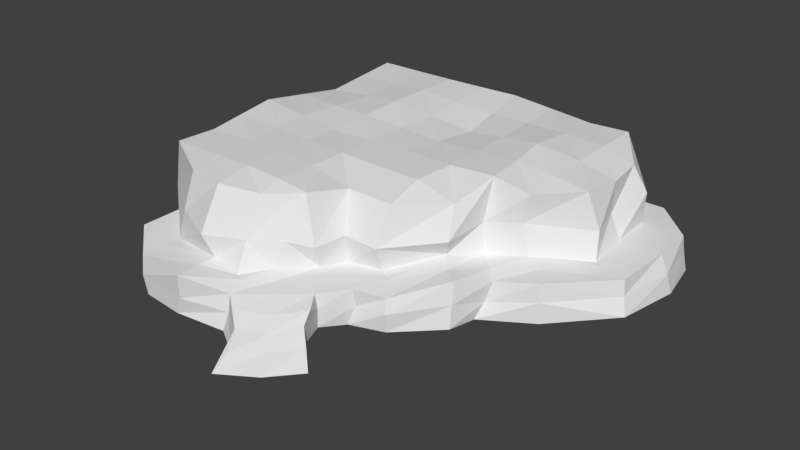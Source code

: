 # Source: CliffCorner2.blend  (saved by Blender 2.79.0; exported with 4.5.12 LTS)
import bpy
from mathutils import Matrix  # noqa: F401  (used for matrix-valued properties, if any)

bpy.ops.wm.read_factory_settings(use_empty=True)
scene = bpy.context.scene
scene.name = 'Scene'

# ---- collections
col_collection_1 = bpy.data.collections.new('Collection 1'); scene.collection.children.link(col_collection_1)

# ---- world
world_world = bpy.data.worlds.new('World'); scene.world = world_world
world_world.color = (0.05088, 0.05088, 0.05088)
world_world.use_sun_shadow = False
world_world.sun_shadow_jitter_overblur = 0.0
world_world.cycles.sampling_method = 'MANUAL'

# ---- meshes
me_grid_021 = bpy.data.meshes.new('Grid.021')
me_grid_021.from_pydata([(-19.66, 11.7, -39.35), (-20.14, -2.119, -49.81), (-18.93, 11.17, -30.38), (-29.97, -1.854, -50.38), (-10.17, 9.782, -39.96), (-39.24, -2.011, -50.36), (-51.24, -1.694, -19.44), (-50.42, -1.745, -29.47), (-51.44, -1.73, -40.38), (-51.29, -2.166, -49.47), (-10.36, 5.973, -39.94), (-19.43, 6.173, -29.49), (-19.37, 7.213, -49.02), (-28.75, 5.844, -18.35), (-29.79, 6.594, -50.46), (-39.98, 5.995, -8.9), (-39.18, 5.033, -51.01), (-50.82, 5.645, -19.91), (-51.28, 6.228, -30.27), (-51.26, 5.64, -39.91), (-50.36, 5.073, -49.71), (-19.54, 10.68, -50.24), (-29.97, 10.05, -20.41), (-29.98, 11.0, -30.01), (-29.5, 10.09, -40.4), (-30.59, 11.16, -51.12), (-39.46, 11.09, -11.26), (-39.9, 11.51, -20.41), (-40.36, 10.96, -29.36), (-39.72, 11.64, -39.53), (-40.01, 11.29, -50.31), (-50.33, 11.26, -20.45), (-51.26, 11.83, -29.85), (-50.42, 10.29, -40.5), (-50.91, 10.87, -51.07), (-10.43, 10.38, -34.8), (-50.93, -1.738, -34.92), (-9.311, 5.875, -35.77), (-51.27, 5.934, -35.09), (-19.25, 11.27, -34.82), (-29.74, 10.55, -35.21), (-40.04, 11.3, -34.45), (-50.84, 11.06, -35.17), (-50.83, -1.72, -24.46), (-19.76, 5.823, -23.95), (-51.05, 5.936, -25.09), (-20.39, 9.341, -25.6), (-29.99, 11.0, -25.0), (-40.13, 11.24, -24.89), (-50.8, 11.55, -25.15), (-51.01, -1.712, -14.95), (-29.77, 5.479, -14.91), (-51.21, 5.969, -15.32), (-31.36, 10.93, -15.59), (-39.69, 11.52, -15.6), (-50.63, 11.31, -15.64), (-25.05, -1.987, -50.1), (-25.03, 5.389, -18.74), (-24.58, 6.904, -49.74), (-24.48, 9.892, -20.55), (-24.41, 10.92, -30.15), (-24.58, 10.9, -39.87), (-25.07, 10.92, -50.68), (-24.5, 10.91, -35.01), (-24.75, 10.94, -25.07), (-14.76, -2.007, -50.36), (-15.59, 6.614, -30.89), (-13.95, 6.604, -50.34), (-14.62, 10.22, -30.68), (-14.53, 10.96, -39.72), (-14.7, 10.84, -50.34), (-14.59, 10.87, -34.88), (-34.61, -1.932, -50.37), (-35.52, 6.048, -10.96), (-34.49, 5.814, -50.74), (-34.9, 10.71, -12.82), (-34.95, 11.26, -20.21), (-35.17, 10.98, -29.69), (-34.61, 10.87, -39.96), (-35.3, 11.22, -50.71), (-34.89, 10.92, -34.83), (-35.06, 11.12, -24.95), (-35.03, 11.42, -15.48), (-10.59, 10.01, -44.41), (-51.37, -1.948, -44.77), (-9.056, 6.873, -45.1), (-50.81, 5.357, -44.66), (-19.6, 11.19, -44.65), (-30.05, 10.63, -45.61), (-39.87, 11.47, -44.77), (-50.67, 10.58, -45.63), (-24.83, 10.91, -45.13), (-14.61, 10.9, -44.88), (-34.96, 11.05, -45.19), (-44.77, -2.089, -49.91), (-45.01, 6.433, -11.07), (-44.27, 5.053, -50.36), (-43.93, 11.09, -11.85), (-44.62, 11.39, -20.43), (-45.31, 11.4, -29.61), (-44.57, 10.97, -40.01), (-44.96, 11.08, -50.69), (-44.94, 11.18, -34.81), (-44.97, 11.39, -25.02), (-44.66, 11.42, -15.62), (-44.77, 11.02, -45.2), (-51.03, 2.917, -19.67), (-19.75, 3.1, -49.41), (-29.88, 3.107, -50.42), (-39.21, 2.458, -50.68), (-50.83, 2.347, -49.59), (-19.2, 2.316, -29.49), (-39.0, 3.429, -9.691), (-51.35, 2.887, -40.14), (-50.85, 3.071, -29.87), (-9.277, 3.107, -40.25), (-28.87, 2.503, -18.98), (-8.932, 2.739, -34.94), (-51.1, 2.979, -35.01), (-50.94, 2.994, -24.77), (-20.96, 3.522, -25.29), (-29.95, 2.846, -15.79), (-51.11, 3.011, -15.14), (-25.3, 2.296, -20.06), (-24.81, 3.104, -49.92), (-14.59, 3.053, -30.98), (-14.36, 2.987, -50.35), (-35.34, 2.803, -9.376), (-34.55, 2.782, -50.55), (-9.51, 2.994, -45.59), (-51.09, 2.617, -44.72), (-45.76, 2.887, -10.69), (-44.52, 2.402, -50.14), (-40.09, -1.498, -4.987), (-51.01, -1.712, -9.952), (-33.59, -1.271, -5.45), (-44.98, -1.291, -5.265), (-39.0, 3.429, -4.691), (-51.11, 3.011, -10.14), (-33.6, 2.447, -6.695), (-45.76, 2.887, -5.691), (-2.854, -1.261, -40.52), (-4.054, -1.094, -32.96), (-9.761, -2.007, -50.36), (-3.936, -1.211, -46.0), (-4.277, 3.107, -40.25), (-4.826, 2.739, -33.66), (-9.355, 2.987, -50.35), (-4.51, 2.994, -45.59), (-16.22, -1.83, -23.87), (-25.25, -1.635, -14.68), (-16.72, -1.539, -20.34), (-26.65, -1.135, -11.77), (-21.2, -1.47, -15.81), (-10.37, -1.48, -26.87), (-15.2, 2.316, -25.49), (-24.88, 2.503, -14.98), (-16.96, 3.522, -21.29), (-26.98, 2.599, -11.86), (-21.3, 2.296, -16.06), (-10.59, 3.053, -26.98), (-12.42, 2.897, -29.66), (-16.69, 2.626, -27.02), (-29.13, 2.822, -13.36), (-34.25, 2.864, -8.87), (-51.11, 3.011, -12.64), (-45.53, 2.993, -8.864), (-39.37, 3.22, -7.649), (-51.13, -1.28, -12.36), (-12.21, -1.631, -50.42), (-7.918, 2.843, -34.47), (-7.88, 3.007, -45.47), (-11.86, 2.987, -50.35), (-7.0, 3.03, -40.14), (-23.16, 2.53, -18.79), (-19.39, 3.119, -23.12), (-26.53, 2.555, -16.61), (-51.18, 0.6629, -19.63), (-19.44, 0.5712, -49.73), (-29.64, 0.5174, -50.69), (-39.58, 0.1752, -50.25), (-51.63, 0.3681, -39.96), (-50.9, 0.4117, -49.23), (-50.7, 0.3047, -29.44), (-51.06, 0.6267, -34.91), (-50.78, 0.9504, -24.71), (-51.15, 0.6058, -15.04), (-24.4, 0.4874, -50.14), (-14.54, 0.426, -50.39), (-34.58, 0.4143, -50.45), (-51.16, 0.3399, -44.81), (-44.85, 0.03478, -49.94), (-39.26, 0.6028, -4.877), (-50.71, 0.4117, -10.07), (-33.46, 0.5731, -6.218), (-45.48, 0.9113, -5.221), (-3.299, 0.979, -40.14), (-4.645, 0.8961, -33.48), (-9.692, 0.07997, -49.97), (-4.287, 1.068, -45.74), (-15.67, 0.05204, -24.82), (-24.63, 0.5241, -15.22), (-16.8, 1.065, -20.79), (-26.65, 0.9644, -11.84), (-21.09, 0.7006, -15.6), (-10.45, 0.9432, -26.86), (-11.89, 1.049, -50.58), (-51.06, 1.249, -12.57), (-28.52, -0.9553, 0.5674), (-21.59, -0.8843, -5.147), (-25.08, 1.309, -8.324), (-25.08, -0.7899, -8.251), (-30.28, 0.918, -4.108), (-30.41, -1.3, -3.454), (-30.14, 2.553, -9.181), (-32.2, 6.109, -13.16), (-32.76, 9.866, -14.27), (-32.88, 3.146, -12.17), (-31.85, 2.627, -10.75), (-24.52, -0.9162, -1.893), (-27.21, 0.9285, -5.502), (-23.39, 0.2722, -6.82), (-28.81, 0.07553, -1.905), (-26.04, 0.06948, -3.986), (-31.46, 1.828, -5.758), (-25.68, 2.176, -9.836), (-28.35, 1.805, -7.23)], [], [(126, 107, 12, 67), (67, 12, 21, 70), (124, 108, 14, 58), (128, 109, 16, 74), (130, 113, 19, 86), (38, 18, 32, 42), (120, 111, 11, 44), (132, 110, 20, 96), (51, 13, 22, 53), (131, 112, 15, 95), (118, 114, 18, 38), (216, 75, 73, 215), (121, 116, 13, 51), (217, 215, 73, 127), (117, 37, 66, 125), (70, 83, 85, 67), (57, 44, 46, 59), (37, 10, 4, 35), (45, 17, 31, 49), (58, 14, 25, 62), (52, 95, 97, 55), (86, 19, 33, 90), (44, 11, 2, 46), (117, 115, 10, 37), (74, 16, 30, 79), (119, 106, 17, 45), (71, 69, 0, 39), (92, 70, 21, 87), (64, 60, 23, 47), (63, 61, 24, 40), (91, 62, 25, 88), (82, 76, 27, 54), (81, 77, 28, 48), (80, 78, 29, 41), (93, 79, 30, 89), (104, 98, 31, 55), (103, 99, 32, 49), (102, 100, 33, 42), (105, 101, 34, 90), (95, 15, 26, 97), (35, 68, 66, 37), (99, 102, 42, 32), (77, 80, 41, 28), (60, 63, 40, 23), (68, 71, 39, 2), (96, 20, 34, 101), (113, 118, 38, 19), (98, 103, 49, 31), (76, 81, 48, 27), (59, 64, 47, 22), (114, 119, 45, 18), (19, 38, 42, 33), (97, 104, 55), (75, 82, 54, 26), (18, 45, 49, 32), (106, 122, 52, 17), (46, 64, 59), (2, 39, 63, 60), (87, 21, 62, 91), (39, 0, 61, 63), (46, 2, 60, 64), (116, 123, 57, 13), (17, 52, 55, 31), (12, 58, 62, 21), (107, 124, 58, 12), (35, 71, 68), (13, 57, 59, 22), (92, 83, 70), (35, 4, 69, 71), (111, 125, 66, 11), (53, 82, 75, 216), (22, 47, 81, 76), (23, 40, 80, 77), (88, 25, 79, 93), (40, 24, 78, 80), (47, 23, 77, 81), (53, 22, 76, 82), (11, 66, 68, 2), (14, 74, 79, 25), (112, 127, 73, 15), (108, 128, 74, 14), (24, 88, 93, 78), (4, 83, 92, 69), (0, 87, 91, 61), (100, 105, 90, 33), (78, 93, 89, 29), (61, 91, 88, 24), (69, 92, 87, 0), (15, 73, 75, 26), (20, 86, 90, 34), (115, 129, 85, 10), (110, 130, 86, 20), (29, 89, 105, 100), (26, 54, 104, 97), (27, 48, 103, 98), (28, 41, 102, 99), (10, 85, 83, 4), (89, 30, 101, 105), (41, 29, 100, 102), (48, 28, 99, 103), (54, 27, 98, 104), (109, 132, 96, 16), (180, 191, 132, 109), (182, 190, 130, 110), (161, 160, 146, 170), (179, 189, 128, 108), (166, 165, 138, 140), (178, 187, 124, 107), (175, 174, 159, 157), (177, 186, 122, 106), (183, 185, 119, 114), (181, 184, 118, 113), (185, 177, 106, 119), (218, 163, 121, 217), (161, 162, 155, 160), (184, 183, 114, 118), (191, 182, 110, 132), (190, 181, 113, 130), (189, 180, 109, 128), (187, 179, 108, 124), (188, 178, 107, 126), (131, 95, 52, 122), (197, 146, 160, 205), (120, 44, 57, 123), (126, 67, 85, 129), (16, 96, 101, 30), (192, 194, 139, 137), (195, 192, 137, 140), (193, 195, 140, 138), (167, 166, 140, 137), (164, 167, 137, 139), (223, 222, 208, 219), (207, 168, 134, 193), (196, 199, 148, 145), (197, 196, 145, 146), (199, 198, 147, 148), (172, 171, 148, 147), (206, 172, 147, 198), (173, 170, 146, 145), (171, 173, 145, 148), (204, 202, 157, 159), (200, 205, 160, 155), (201, 204, 159, 156), (203, 201, 156, 158), (202, 200, 155, 157), (162, 175, 157, 155), (174, 176, 156, 159), (176, 163, 158, 156), (116, 121, 163, 176), (123, 116, 176, 174), (111, 120, 175, 162), (129, 115, 173, 171), (115, 117, 170, 173), (188, 126, 172, 206), (126, 129, 171, 172), (186, 50, 168, 207), (127, 112, 167, 164), (112, 131, 166, 167), (125, 111, 162, 161), (214, 158, 163, 218), (120, 123, 174, 175), (131, 122, 165, 166), (125, 161, 170, 117), (122, 186, 207, 165), (65, 188, 206, 169), (151, 149, 200, 202), (152, 150, 201, 203), (150, 153, 204, 201), (149, 154, 205, 200), (153, 151, 202, 204), (169, 206, 198, 143), (144, 143, 198, 199), (142, 141, 196, 197), (141, 144, 199, 196), (165, 207, 193, 138), (211, 210, 221, 209), (134, 136, 195, 193), (136, 133, 192, 195), (133, 135, 194, 192), (142, 197, 205, 154), (65, 1, 178, 188), (56, 3, 179, 187), (72, 5, 180, 189), (84, 8, 181, 190), (94, 9, 182, 191), (36, 7, 183, 184), (43, 6, 177, 185), (8, 36, 184, 181), (7, 43, 185, 183), (6, 50, 186, 177), (1, 56, 187, 178), (3, 72, 189, 179), (9, 84, 190, 182), (5, 94, 191, 180), (212, 213, 208, 222), (194, 135, 213, 212), (203, 158, 225, 210), (139, 194, 212, 224), (152, 203, 210, 211), (226, 224, 212, 220), (225, 226, 220, 210), (139, 214, 218, 164), (221, 223, 219, 209), (164, 218, 217, 127), (121, 51, 215, 217), (53, 216, 215, 51), (210, 220, 223, 221), (220, 212, 222, 223), (158, 214, 226, 225), (214, 139, 224, 226)])
me_grid_021.use_remesh_preserve_volume = False
me_grid_021.use_remesh_preserve_attributes = False
me_grid_021.use_mirror_vertex_groups = False
me_grid_021.update()

# ---- objects
ob_grid_001 = bpy.data.objects.new('Grid.001', me_grid_021)

# ---- transforms, parenting, visibility, modifiers, constraints
ob_grid_001.location = (0.0, 0.0, 0.0)
ob_grid_001.rotation_euler = (1.571, 1.49e-08, -1.49e-08)
ob_grid_001.lineart.crease_threshold = 0.0

# ---- collection membership
col_collection_1.objects.link(ob_grid_001)

# ---- scene / render settings (as saved in the file)
scene.frame_start = 1; scene.frame_end = 250; scene.frame_set(1)
scene.render.engine = 'BLENDER_EEVEE_NEXT'
scene.render.resolution_percentage = 50
scene.render.dither_intensity = 0.0
scene.cycles.use_denoising = False
scene.cycles.samples = 128
scene.cycles.sampling_pattern = 'TABULATED_SOBOL'
scene.cycles.use_adaptive_sampling = False
scene.cycles.use_light_tree = False
scene.cycles.blur_glossy = 0.0
scene.cycles.sample_clamp_indirect = 0.0
scene.view_settings.view_transform = 'Standard'
bpy.context.view_layer.update()

# ---- added for rendering (the .blend has no active camera and no usable light): camera, sun
cam_auto = bpy.data.cameras.new('AutoCamera')
cam_auto.lens = 50.0
cam_auto.sensor_width = 36.0
cam_auto.clip_end = 1176.22
ob_auto_camera = bpy.data.objects.new('AutoCamera', cam_auto)
scene.collection.objects.link(ob_auto_camera)
ob_auto_camera.location = (39.7767, -55.1484, 58.4504)
ob_auto_camera.rotation_euler = (1.09748, -7.21219e-08, 0.694738)
scene.camera = ob_auto_camera
light_auto_sun = bpy.data.lights.new('AutoSun', 'SUN')
light_auto_sun.energy = 3.0
light_auto_sun.angle = 0.0523599
ob_auto_sun = bpy.data.objects.new('AutoSun', light_auto_sun)
scene.collection.objects.link(ob_auto_sun)
ob_auto_sun.rotation_euler = (0.872665, 0.174533, 0.523599)
bpy.context.view_layer.update()
